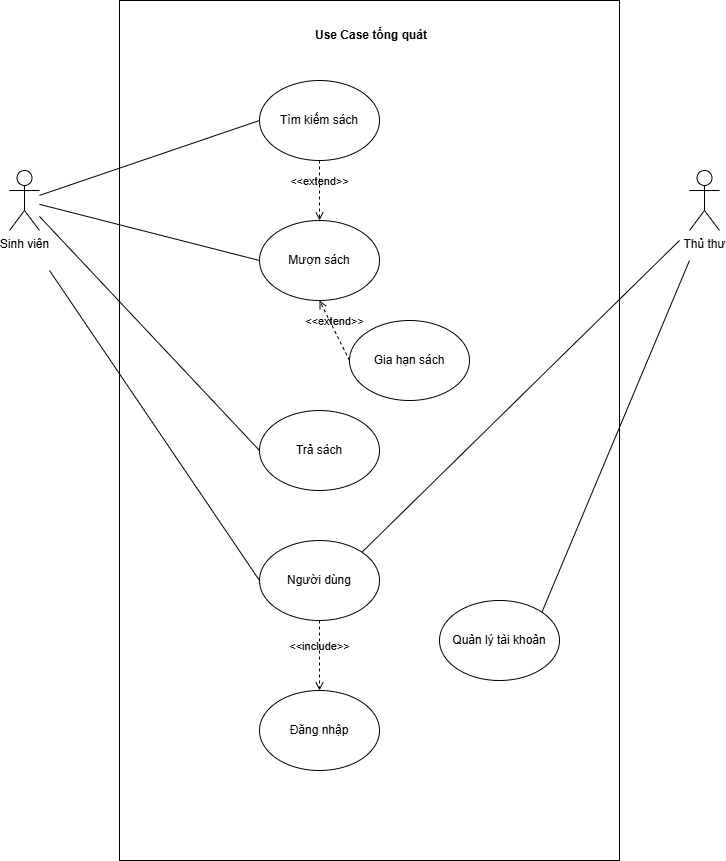

The diagram above was exported from draw.io. Its source (the exported page's mxGraphModel, read from the mxfile embedded in the PNG):
<mxGraphModel dx="1283" dy="527" grid="1" gridSize="10" guides="1" tooltips="1" connect="1" arrows="1" fold="1" page="1" pageScale="1" pageWidth="827" pageHeight="1169" math="0" shadow="0">
  <root>
    <mxCell id="0" />
    <mxCell id="1" parent="0" />
    <mxCell id="BusL-UT3wGuWrKaWrxqd-2" value="Sinh viên" style="shape=umlActor;verticalLabelPosition=bottom;verticalAlign=top;html=1;outlineConnect=0;" parent="1" vertex="1">
      <mxGeometry x="90" y="250" width="30" height="60" as="geometry" />
    </mxCell>
    <mxCell id="Hgyd7SJTcpfISMMq7ZM_-1" value="" style="rounded=0;whiteSpace=wrap;html=1;" parent="1" vertex="1">
      <mxGeometry x="200" y="80" width="500" height="860" as="geometry" />
    </mxCell>
    <mxCell id="Hgyd7SJTcpfISMMq7ZM_-2" value="&lt;b&gt;Use Case tổng quát&lt;/b&gt;" style="text;html=1;align=center;verticalAlign=middle;whiteSpace=wrap;rounded=0;" parent="1" vertex="1">
      <mxGeometry x="384" y="100" width="136" height="30" as="geometry" />
    </mxCell>
    <mxCell id="Hgyd7SJTcpfISMMq7ZM_-3" value="Người dùng" style="ellipse;whiteSpace=wrap;html=1;" parent="1" vertex="1">
      <mxGeometry x="340" y="620" width="120" height="80" as="geometry" />
    </mxCell>
    <mxCell id="Hgyd7SJTcpfISMMq7ZM_-4" value="Tìm kiếm sách" style="ellipse;whiteSpace=wrap;html=1;" parent="1" vertex="1">
      <mxGeometry x="340" y="160" width="120" height="80" as="geometry" />
    </mxCell>
    <mxCell id="Hgyd7SJTcpfISMMq7ZM_-5" value="Mượn sách" style="ellipse;whiteSpace=wrap;html=1;" parent="1" vertex="1">
      <mxGeometry x="340" y="300" width="120" height="80" as="geometry" />
    </mxCell>
    <mxCell id="Hgyd7SJTcpfISMMq7ZM_-6" value="Trả sách" style="ellipse;whiteSpace=wrap;html=1;" parent="1" vertex="1">
      <mxGeometry x="340" y="490" width="120" height="80" as="geometry" />
    </mxCell>
    <mxCell id="Hgyd7SJTcpfISMMq7ZM_-7" value="Gia hạn sách" style="ellipse;whiteSpace=wrap;html=1;" parent="1" vertex="1">
      <mxGeometry x="430" y="400" width="120" height="80" as="geometry" />
    </mxCell>
    <mxCell id="Hgyd7SJTcpfISMMq7ZM_-8" value="Quản lý tài khoản" style="ellipse;whiteSpace=wrap;html=1;" parent="1" vertex="1">
      <mxGeometry x="520" y="680" width="120" height="80" as="geometry" />
    </mxCell>
    <mxCell id="Hgyd7SJTcpfISMMq7ZM_-9" value="" style="endArrow=none;html=1;rounded=0;entryX=0;entryY=0.5;entryDx=0;entryDy=0;" parent="1" source="BusL-UT3wGuWrKaWrxqd-2" target="Hgyd7SJTcpfISMMq7ZM_-4" edge="1">
      <mxGeometry width="50" height="50" relative="1" as="geometry">
        <mxPoint x="390" y="390" as="sourcePoint" />
        <mxPoint x="440" y="340" as="targetPoint" />
      </mxGeometry>
    </mxCell>
    <mxCell id="Hgyd7SJTcpfISMMq7ZM_-10" value="" style="endArrow=none;html=1;rounded=0;entryX=0;entryY=0.5;entryDx=0;entryDy=0;" parent="1" source="BusL-UT3wGuWrKaWrxqd-2" target="Hgyd7SJTcpfISMMq7ZM_-5" edge="1">
      <mxGeometry width="50" height="50" relative="1" as="geometry">
        <mxPoint x="390" y="390" as="sourcePoint" />
        <mxPoint x="440" y="340" as="targetPoint" />
      </mxGeometry>
    </mxCell>
    <mxCell id="Hgyd7SJTcpfISMMq7ZM_-11" value="&amp;lt;&amp;lt;extend&amp;gt;&amp;gt;" style="html=1;verticalAlign=bottom;labelBackgroundColor=none;endArrow=open;endFill=0;dashed=1;rounded=0;exitX=0.5;exitY=1;exitDx=0;exitDy=0;entryX=0.5;entryY=0;entryDx=0;entryDy=0;" parent="1" source="Hgyd7SJTcpfISMMq7ZM_-4" target="Hgyd7SJTcpfISMMq7ZM_-5" edge="1">
      <mxGeometry width="160" relative="1" as="geometry">
        <mxPoint x="330" y="370" as="sourcePoint" />
        <mxPoint x="490" y="370" as="targetPoint" />
      </mxGeometry>
    </mxCell>
    <mxCell id="Hgyd7SJTcpfISMMq7ZM_-13" value="" style="endArrow=none;html=1;rounded=0;entryX=0;entryY=0.5;entryDx=0;entryDy=0;" parent="1" source="BusL-UT3wGuWrKaWrxqd-2" target="Hgyd7SJTcpfISMMq7ZM_-6" edge="1">
      <mxGeometry width="50" height="50" relative="1" as="geometry">
        <mxPoint x="130" y="294" as="sourcePoint" />
        <mxPoint x="350" y="350" as="targetPoint" />
      </mxGeometry>
    </mxCell>
    <mxCell id="Hgyd7SJTcpfISMMq7ZM_-14" value="&amp;lt;&amp;lt;extend&amp;gt;&amp;gt;" style="html=1;verticalAlign=bottom;labelBackgroundColor=none;endArrow=open;endFill=0;dashed=1;rounded=0;entryX=0.5;entryY=1;entryDx=0;entryDy=0;exitX=0;exitY=0.5;exitDx=0;exitDy=0;" parent="1" source="Hgyd7SJTcpfISMMq7ZM_-7" target="Hgyd7SJTcpfISMMq7ZM_-5" edge="1">
      <mxGeometry width="160" relative="1" as="geometry">
        <mxPoint x="525" y="352" as="sourcePoint" />
        <mxPoint x="490" y="270" as="targetPoint" />
      </mxGeometry>
    </mxCell>
    <mxCell id="Hgyd7SJTcpfISMMq7ZM_-16" value="Thủ thư" style="shape=umlActor;verticalLabelPosition=bottom;verticalAlign=top;html=1;outlineConnect=0;" parent="1" vertex="1">
      <mxGeometry x="770" y="250" width="30" height="60" as="geometry" />
    </mxCell>
    <mxCell id="Hgyd7SJTcpfISMMq7ZM_-17" value="" style="endArrow=none;html=1;rounded=0;entryX=0;entryY=0.5;entryDx=0;entryDy=0;" parent="1" target="Hgyd7SJTcpfISMMq7ZM_-3" edge="1">
      <mxGeometry width="50" height="50" relative="1" as="geometry">
        <mxPoint x="130" y="350" as="sourcePoint" />
        <mxPoint x="350" y="540" as="targetPoint" />
      </mxGeometry>
    </mxCell>
    <mxCell id="Hgyd7SJTcpfISMMq7ZM_-18" value="" style="endArrow=none;html=1;rounded=0;entryX=1;entryY=0;entryDx=0;entryDy=0;" parent="1" target="Hgyd7SJTcpfISMMq7ZM_-3" edge="1">
      <mxGeometry width="50" height="50" relative="1" as="geometry">
        <mxPoint x="760" y="320" as="sourcePoint" />
        <mxPoint x="350" y="670" as="targetPoint" />
      </mxGeometry>
    </mxCell>
    <mxCell id="Hgyd7SJTcpfISMMq7ZM_-20" value="Đăng nhập" style="ellipse;whiteSpace=wrap;html=1;" parent="1" vertex="1">
      <mxGeometry x="340" y="770" width="120" height="80" as="geometry" />
    </mxCell>
    <mxCell id="Hgyd7SJTcpfISMMq7ZM_-21" value="&amp;lt;&amp;lt;include&amp;gt;&amp;gt;" style="html=1;verticalAlign=bottom;labelBackgroundColor=none;endArrow=open;endFill=0;dashed=1;rounded=0;entryX=0.5;entryY=0;entryDx=0;entryDy=0;exitX=0.5;exitY=1;exitDx=0;exitDy=0;" parent="1" source="Hgyd7SJTcpfISMMq7ZM_-3" target="Hgyd7SJTcpfISMMq7ZM_-20" edge="1">
      <mxGeometry width="160" relative="1" as="geometry">
        <mxPoint x="320" y="650" as="sourcePoint" />
        <mxPoint x="480" y="650" as="targetPoint" />
      </mxGeometry>
    </mxCell>
    <mxCell id="Hgyd7SJTcpfISMMq7ZM_-22" value="" style="endArrow=none;html=1;rounded=0;entryX=1;entryY=0;entryDx=0;entryDy=0;" parent="1" target="Hgyd7SJTcpfISMMq7ZM_-8" edge="1">
      <mxGeometry width="50" height="50" relative="1" as="geometry">
        <mxPoint x="770" y="340" as="sourcePoint" />
        <mxPoint x="350" y="670" as="targetPoint" />
      </mxGeometry>
    </mxCell>
  </root>
</mxGraphModel>